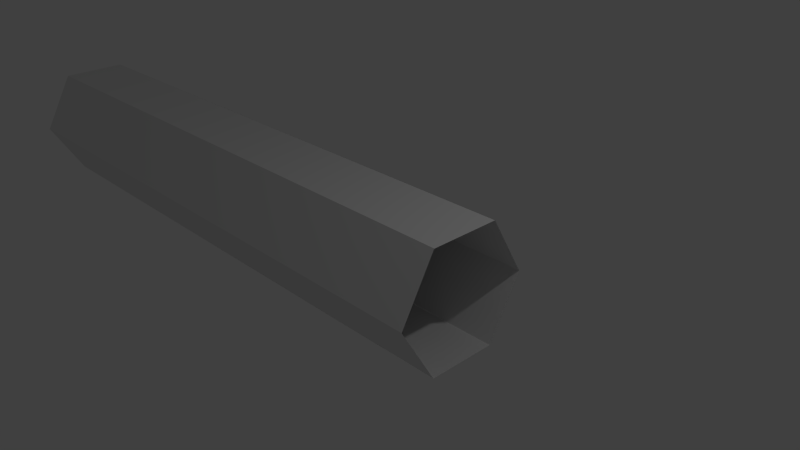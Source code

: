 # Source: bart1.blend  (saved by Blender 2.75.0; exported with 4.5.12 LTS)
import bpy
from mathutils import Matrix  # noqa: F401  (used for matrix-valued properties, if any)

bpy.ops.wm.read_factory_settings(use_empty=True)
scene = bpy.context.scene
scene.name = 'Scene'

# ---- collections
col_collection_1 = bpy.data.collections.new('Collection 1'); scene.collection.children.link(col_collection_1)

# ---- world
world_world = bpy.data.worlds.new('World'); scene.world = world_world
world_world.color = (0.05088, 0.05088, 0.05088)
world_world.use_sun_shadow = False
world_world.sun_shadow_jitter_overblur = 0.0
world_world.cycles.sampling_method = 'MANUAL'
world_world.cycles.sample_map_resolution = 256

# ---- cameras
cam_camera = bpy.data.cameras.new('Camera')
cam_camera.clip_end = 100.0
cam_camera.lens = 35.0
cam_camera.sensor_width = 32.0
cam_camera.sensor_height = 18.0
cam_camera.ortho_scale = 7.314
cam_camera.dof.focus_distance = 0.0
cam_camera.dof.aperture_fstop = 128.0

# ---- lights
light_lamp = bpy.data.lights.new('Lamp', 'POINT')
light_lamp.transmission_factor = 0.0
light_lamp.cutoff_distance = 30.0
light_lamp.energy = 100.0
light_lamp.shadow_buffer_clip_start = 1.001
light_lamp.shadow_soft_size = 0.1
light_lamp.shadow_maximum_resolution = 0.006
light_lamp.use_absolute_resolution = True
light_lamp.cycles.use_multiple_importance_sampling = False

# ---- meshes
me_bart = bpy.data.meshes.new('Bart')
me_bart.from_pydata([(-0.433, -0.75, 4.645), (-0.433, -0.75, 3.505), (-0.433, -0.75, 2.366), (-0.433, -0.75, 1.227), (-0.5413, -0.6875, 4.645), (-0.6495, -0.625, 4.645), (-0.7578, -0.5625, 4.645), (-0.433, -0.75, 5.784), (-0.433, -0.75, 6.923), (-0.433, -0.75, 8.063), (-0.3248, -0.8125, 4.645), (-0.2165, -0.875, 4.645), (-0.1083, -0.9375, 4.645), (-0.3248, -0.8125, 3.505), (-0.3248, -0.8125, 2.366), (-0.3248, -0.8125, 1.227), (-0.2165, -0.875, 3.505), (-0.2165, -0.875, 2.366), (-0.2165, -0.875, 1.227), (-0.1083, -0.9375, 3.505), (-0.1083, -0.9375, 2.366), (-0.1083, -0.9375, 1.227), (-0.5413, -0.6875, 3.505), (-0.6495, -0.625, 3.505), (-0.7578, -0.5625, 3.505), (-0.5413, -0.6875, 2.366), (-0.6495, -0.625, 2.366), (-0.7578, -0.5625, 2.366), (-0.5413, -0.6875, 1.227), (-0.6495, -0.625, 1.227), (-0.7578, -0.5625, 1.227), (-0.5413, -0.6875, 5.784), (-0.5413, -0.6875, 6.923), (-0.5413, -0.6875, 8.063), (-0.6495, -0.625, 5.784), (-0.6495, -0.625, 6.923), (-0.6495, -0.625, 8.063), (-0.7578, -0.5625, 5.784), (-0.7578, -0.5625, 6.923), (-0.7578, -0.5625, 8.063), (-0.3248, -0.8125, 5.784), (-0.2165, -0.875, 5.784), (-0.1083, -0.9375, 5.784), (-0.3248, -0.8125, 6.923), (-0.2165, -0.875, 6.923), (-0.1083, -0.9375, 6.923), (-0.3248, -0.8125, 8.063), (-0.2165, -0.875, 8.063), (-0.1083, -0.9375, 8.063), (-0.433, 0.75, 4.645), (-0.433, 0.75, 3.505), (-0.433, 0.75, 2.366), (-0.433, 0.75, 1.227), (-0.3248, 0.8125, 4.645), (-0.2165, 0.875, 4.645), (-0.1083, 0.9375, 4.645), (-0.433, 0.75, 5.784), (-0.433, 0.75, 6.923), (-0.433, 0.75, 8.063), (-0.5413, 0.6875, 4.645), (-0.6495, 0.625, 4.645), (-0.7578, 0.5625, 4.645), (-0.5413, 0.6875, 3.505), (-0.5413, 0.6875, 2.366), (-0.5413, 0.6875, 1.227), (-0.6495, 0.625, 3.505), (-0.6495, 0.625, 2.366), (-0.6495, 0.625, 1.227), (-0.7578, 0.5625, 3.505), (-0.7578, 0.5625, 2.366), (-0.7578, 0.5625, 1.227), (-0.3248, 0.8125, 3.505), (-0.2165, 0.875, 3.505), (-0.1083, 0.9375, 3.505), (-0.3248, 0.8125, 2.366), (-0.2165, 0.875, 2.366), (-0.1083, 0.9375, 2.366), (-0.3248, 0.8125, 1.227), (-0.2165, 0.875, 1.227), (-0.1083, 0.9375, 1.227), (-0.3248, 0.8125, 5.784), (-0.3248, 0.8125, 6.923), (-0.3248, 0.8125, 8.063), (-0.2165, 0.875, 5.784), (-0.2165, 0.875, 6.923), (-0.2165, 0.875, 8.063), (-0.1083, 0.9375, 5.784), (-0.1083, 0.9375, 6.923), (-0.1083, 0.9375, 8.063), (-0.5413, 0.6875, 5.784), (-0.6495, 0.625, 5.784), (-0.7578, 0.5625, 5.784), (-0.5413, 0.6875, 6.923), (-0.6495, 0.625, 6.923), (-0.7578, 0.5625, 6.923), (-0.5413, 0.6875, 8.063), (-0.6495, 0.625, 8.063), (-0.7578, 0.5625, 8.063), (0.433, 0.75, 4.645), (0.433, 0.75, 3.505), (0.433, 0.75, 2.366), (0.433, 0.75, 1.227), (0.5413, 0.6875, 4.645), (0.6495, 0.625, 4.645), (0.7578, 0.5625, 4.645), (0.433, 0.75, 5.784), (0.433, 0.75, 6.923), (0.433, 0.75, 8.063), (0.3248, 0.8125, 4.645), (0.2165, 0.875, 4.645), (0.1083, 0.9375, 4.645), (0.3248, 0.8125, 3.505), (0.3248, 0.8125, 2.366), (0.3248, 0.8125, 1.227), (0.2165, 0.875, 3.505), (0.2165, 0.875, 2.366), (0.2165, 0.875, 1.227), (0.1083, 0.9375, 3.505), (0.1083, 0.9375, 2.366), (0.1083, 0.9375, 1.227), (0.5413, 0.6875, 3.505), (0.6495, 0.625, 3.505), (0.7578, 0.5625, 3.505), (0.5413, 0.6875, 2.366), (0.6495, 0.625, 2.366), (0.7578, 0.5625, 2.366), (0.5413, 0.6875, 1.227), (0.6495, 0.625, 1.227), (0.7578, 0.5625, 1.227), (0.5413, 0.6875, 5.784), (0.5413, 0.6875, 6.923), (0.5413, 0.6875, 8.063), (0.6495, 0.625, 5.784), (0.6495, 0.625, 6.923), (0.6495, 0.625, 8.063), (0.7578, 0.5625, 5.784), (0.7578, 0.5625, 6.923), (0.7578, 0.5625, 8.063), (0.3248, 0.8125, 5.784), (0.2165, 0.875, 5.784), (0.1083, 0.9375, 5.784), (0.3248, 0.8125, 6.923), (0.2165, 0.875, 6.923), (0.1083, 0.9375, 6.923), (0.3248, 0.8125, 8.063), (0.2165, 0.875, 8.063), (0.1083, 0.9375, 8.063), (0.433, -0.75, 4.645), (0.433, -0.75, 3.505), (0.433, -0.75, 2.366), (0.433, -0.75, 1.227), (0.3248, -0.8125, 4.645), (0.2165, -0.875, 4.645), (0.1083, -0.9375, 4.645), (0.433, -0.75, 5.784), (0.433, -0.75, 6.923), (0.433, -0.75, 8.063), (0.5413, -0.6875, 4.645), (0.6495, -0.625, 4.645), (0.7578, -0.5625, 4.645), (0.5413, -0.6875, 3.505), (0.5413, -0.6875, 2.366), (0.5413, -0.6875, 1.227), (0.6495, -0.625, 3.505), (0.6495, -0.625, 2.366), (0.6495, -0.625, 1.227), (0.7578, -0.5625, 3.505), (0.7578, -0.5625, 2.366), (0.7578, -0.5625, 1.227), (0.3248, -0.8125, 3.505), (0.2165, -0.875, 3.505), (0.1083, -0.9375, 3.505), (0.3248, -0.8125, 2.366), (0.2165, -0.875, 2.366), (0.1083, -0.9375, 2.366), (0.3248, -0.8125, 1.227), (0.2165, -0.875, 1.227), (0.1083, -0.9375, 1.227), (0.3248, -0.8125, 5.784), (0.3248, -0.8125, 6.923), (0.3248, -0.8125, 8.063), (0.2165, -0.875, 5.784), (0.2165, -0.875, 6.923), (0.2165, -0.875, 8.063), (0.1083, -0.9375, 5.784), (0.1083, -0.9375, 6.923), (0.1083, -0.9375, 8.063), (0.5413, -0.6875, 5.784), (0.6495, -0.625, 5.784), (0.7578, -0.5625, 5.784), (0.5413, -0.6875, 6.923), (0.6495, -0.625, 6.923), (0.7578, -0.5625, 6.923), (0.5413, -0.6875, 8.063), (0.6495, -0.625, 8.063), (0.7578, -0.5625, 8.063), (-0.7578, 0.5625, 0.08747), (-0.6495, 0.625, 0.08747), (-0.5413, 0.6875, 0.08747), (-0.433, 0.75, 0.08747), (-0.3248, 0.8125, 0.08747), (-0.2165, 0.875, 0.08747), (-0.1083, 0.9375, 0.08747), (-0.1083, -0.9375, 0.08747), (-0.2165, -0.875, 0.08747), (-0.3248, -0.8125, 0.08747), (-0.433, -0.75, 0.08747), (-0.5413, -0.6875, 0.08747), (-0.6495, -0.625, 0.08747), (-0.7578, -0.5625, 0.08747), (0.7578, -0.5625, 0.08747), (0.6495, -0.625, 0.08747), (0.5413, -0.6875, 0.08747), (0.433, -0.75, 0.08747), (0.3248, -0.8125, 0.08747), (0.2165, -0.875, 0.08747), (0.1083, -0.9375, 0.08747), (0.1083, 0.9375, 0.08747), (0.2165, 0.875, 0.08747), (0.3248, 0.8125, 0.08747), (0.433, 0.75, 0.08747), (0.5413, 0.6875, 0.08747), (0.6495, 0.625, 0.08747), (0.7578, 0.5625, 0.08747), (-0.7578, 0.5625, 9.202), (-0.6495, 0.625, 9.202), (-0.5413, 0.6875, 9.202), (-0.433, 0.75, 9.202), (-0.3248, 0.8125, 9.202), (-0.2165, 0.875, 9.202), (-0.1083, 0.9375, 9.202), (-0.1083, -0.9375, 9.202), (-0.2165, -0.875, 9.202), (-0.3248, -0.8125, 9.202), (-0.433, -0.75, 9.202), (-0.5413, -0.6875, 9.202), (-0.6495, -0.625, 9.202), (-0.7578, -0.5625, 9.202), (0.7578, -0.5625, 9.202), (0.6495, -0.625, 9.202), (0.5413, -0.6875, 9.202), (0.433, -0.75, 9.202), (0.3248, -0.8125, 9.202), (0.2165, -0.875, 9.202), (0.1083, -0.9375, 9.202), (0.1083, 0.9375, 9.202), (0.2165, 0.875, 9.202), (0.3248, 0.8125, 9.202), (0.433, 0.75, 9.202), (0.5413, 0.6875, 9.202), (0.6495, 0.625, 9.202), (0.7578, 0.5625, 9.202), (0.866, -0.5, 1.227), (0.866, -0.5, 2.366), (0.866, -0.5, 3.505), (0.866, -0.5, 4.645), (0.866, -0.5, 5.784), (0.866, -0.5, 6.923), (0.866, -0.5, 8.063), (0.866, 0.5, 8.063), (0.866, 0.5, 6.923), (0.866, 0.5, 5.784), (0.866, 0.5, 4.645), (0.866, 0.5, 3.505), (0.866, 0.5, 2.366), (0.866, 0.5, 1.227), (-0.866, -0.5, 1.227), (-0.866, -0.5, 2.366), (-0.866, -0.5, 3.505), (-0.866, -0.5, 4.645), (-0.866, -0.5, 5.784), (-0.866, -0.5, 6.923), (-0.866, -0.5, 8.063), (8.742e-08, -1.0, 8.063), (8.742e-08, -1.0, 6.923), (8.742e-08, -1.0, 5.784), (8.742e-08, -1.0, 4.645), (8.742e-08, -1.0, 3.505), (8.742e-08, -1.0, 2.366), (8.742e-08, -1.0, 1.227), (0.0, 1.0, 1.227), (0.0, 1.0, 2.366), (0.0, 1.0, 3.505), (0.0, 1.0, 4.645), (0.0, 1.0, 5.784), (0.0, 1.0, 6.923), (0.0, 1.0, 8.063), (-0.866, 0.5, 8.063), (-0.866, 0.5, 6.923), (-0.866, 0.5, 5.784), (-0.866, 0.5, 4.645), (-0.866, 0.5, 3.505), (-0.866, 0.5, 2.366), (-0.866, 0.5, 1.227), (0.0, 1.0, 0.08747), (-0.866, 0.5, 0.08747), (-0.866, -0.5, 0.08747), (8.742e-08, -1.0, 0.08747), (0.866, -0.5, 0.08747), (0.866, 0.5, 0.08747), (0.0, 1.0, 9.202), (-0.866, 0.5, 9.202), (-0.866, -0.5, 9.202), (8.742e-08, -1.0, 9.202), (0.866, -0.5, 9.202), (0.866, 0.5, 9.202)], [], [(0, 10, 13, 1), (1, 13, 14, 2), (2, 14, 15, 3), (3, 15, 205, 206), (10, 11, 16, 13), (13, 16, 17, 14), (14, 17, 18, 15), (15, 18, 204, 205), (11, 12, 19, 16), (16, 19, 20, 17), (17, 20, 21, 18), (18, 21, 203, 204), (12, 276, 277, 19), (19, 277, 278, 20), (20, 278, 279, 21), (21, 279, 297, 203), (0, 1, 22, 4), (4, 22, 23, 5), (5, 23, 24, 6), (6, 24, 268, 269), (1, 2, 25, 22), (22, 25, 26, 23), (23, 26, 27, 24), (24, 27, 267, 268), (2, 3, 28, 25), (25, 28, 29, 26), (26, 29, 30, 27), (27, 30, 266, 267), (3, 206, 207, 28), (28, 207, 208, 29), (29, 208, 209, 30), (30, 209, 296, 266), (0, 4, 31, 7), (7, 31, 32, 8), (8, 32, 33, 9), (9, 33, 235, 234), (4, 5, 34, 31), (31, 34, 35, 32), (32, 35, 36, 33), (33, 36, 236, 235), (5, 6, 37, 34), (34, 37, 38, 35), (35, 38, 39, 36), (36, 39, 237, 236), (6, 269, 270, 37), (37, 270, 271, 38), (38, 271, 272, 39), (39, 272, 302, 237), (0, 7, 40, 10), (10, 40, 41, 11), (11, 41, 42, 12), (12, 42, 275, 276), (7, 8, 43, 40), (40, 43, 44, 41), (41, 44, 45, 42), (42, 45, 274, 275), (8, 9, 46, 43), (43, 46, 47, 44), (44, 47, 48, 45), (45, 48, 273, 274), (9, 234, 233, 46), (46, 233, 232, 47), (47, 232, 231, 48), (48, 231, 303, 273), (49, 59, 62, 50), (50, 62, 63, 51), (51, 63, 64, 52), (52, 64, 198, 199), (59, 60, 65, 62), (62, 65, 66, 63), (63, 66, 67, 64), (64, 67, 197, 198), (60, 61, 68, 65), (65, 68, 69, 66), (66, 69, 70, 67), (67, 70, 196, 197), (61, 290, 291, 68), (68, 291, 292, 69), (69, 292, 293, 70), (70, 293, 295, 196), (49, 50, 71, 53), (53, 71, 72, 54), (54, 72, 73, 55), (55, 73, 282, 283), (50, 51, 74, 71), (71, 74, 75, 72), (72, 75, 76, 73), (73, 76, 281, 282), (51, 52, 77, 74), (74, 77, 78, 75), (75, 78, 79, 76), (76, 79, 280, 281), (52, 199, 200, 77), (77, 200, 201, 78), (78, 201, 202, 79), (79, 202, 294, 280), (49, 53, 80, 56), (56, 80, 81, 57), (57, 81, 82, 58), (58, 82, 228, 227), (53, 54, 83, 80), (80, 83, 84, 81), (81, 84, 85, 82), (82, 85, 229, 228), (54, 55, 86, 83), (83, 86, 87, 84), (84, 87, 88, 85), (85, 88, 230, 229), (55, 283, 284, 86), (86, 284, 285, 87), (87, 285, 286, 88), (88, 286, 300, 230), (49, 56, 89, 59), (59, 89, 90, 60), (60, 90, 91, 61), (61, 91, 289, 290), (56, 57, 92, 89), (89, 92, 93, 90), (90, 93, 94, 91), (91, 94, 288, 289), (57, 58, 95, 92), (92, 95, 96, 93), (93, 96, 97, 94), (94, 97, 287, 288), (58, 227, 226, 95), (95, 226, 225, 96), (96, 225, 224, 97), (97, 224, 301, 287), (98, 108, 111, 99), (99, 111, 112, 100), (100, 112, 113, 101), (101, 113, 219, 220), (108, 109, 114, 111), (111, 114, 115, 112), (112, 115, 116, 113), (113, 116, 218, 219), (109, 110, 117, 114), (114, 117, 118, 115), (115, 118, 119, 116), (116, 119, 217, 218), (110, 283, 282, 117), (117, 282, 281, 118), (118, 281, 280, 119), (119, 280, 294, 217), (98, 99, 120, 102), (102, 120, 121, 103), (103, 121, 122, 104), (104, 122, 263, 262), (99, 100, 123, 120), (120, 123, 124, 121), (121, 124, 125, 122), (122, 125, 264, 263), (100, 101, 126, 123), (123, 126, 127, 124), (124, 127, 128, 125), (125, 128, 265, 264), (101, 220, 221, 126), (126, 221, 222, 127), (127, 222, 223, 128), (128, 223, 299, 265), (98, 102, 129, 105), (105, 129, 130, 106), (106, 130, 131, 107), (107, 131, 249, 248), (102, 103, 132, 129), (129, 132, 133, 130), (130, 133, 134, 131), (131, 134, 250, 249), (103, 104, 135, 132), (132, 135, 136, 133), (133, 136, 137, 134), (134, 137, 251, 250), (104, 262, 261, 135), (135, 261, 260, 136), (136, 260, 259, 137), (137, 259, 305, 251), (98, 105, 138, 108), (108, 138, 139, 109), (109, 139, 140, 110), (110, 140, 284, 283), (105, 106, 141, 138), (138, 141, 142, 139), (139, 142, 143, 140), (140, 143, 285, 284), (106, 107, 144, 141), (141, 144, 145, 142), (142, 145, 146, 143), (143, 146, 286, 285), (107, 248, 247, 144), (144, 247, 246, 145), (145, 246, 245, 146), (146, 245, 300, 286), (147, 157, 160, 148), (148, 160, 161, 149), (149, 161, 162, 150), (150, 162, 212, 213), (157, 158, 163, 160), (160, 163, 164, 161), (161, 164, 165, 162), (162, 165, 211, 212), (158, 159, 166, 163), (163, 166, 167, 164), (164, 167, 168, 165), (165, 168, 210, 211), (159, 255, 254, 166), (166, 254, 253, 167), (167, 253, 252, 168), (168, 252, 298, 210), (147, 148, 169, 151), (151, 169, 170, 152), (152, 170, 171, 153), (153, 171, 277, 276), (148, 149, 172, 169), (169, 172, 173, 170), (170, 173, 174, 171), (171, 174, 278, 277), (149, 150, 175, 172), (172, 175, 176, 173), (173, 176, 177, 174), (174, 177, 279, 278), (150, 213, 214, 175), (175, 214, 215, 176), (176, 215, 216, 177), (177, 216, 297, 279), (147, 151, 178, 154), (154, 178, 179, 155), (155, 179, 180, 156), (156, 180, 242, 241), (151, 152, 181, 178), (178, 181, 182, 179), (179, 182, 183, 180), (180, 183, 243, 242), (152, 153, 184, 181), (181, 184, 185, 182), (182, 185, 186, 183), (183, 186, 244, 243), (153, 276, 275, 184), (184, 275, 274, 185), (185, 274, 273, 186), (186, 273, 303, 244), (147, 154, 187, 157), (157, 187, 188, 158), (158, 188, 189, 159), (159, 189, 256, 255), (154, 155, 190, 187), (187, 190, 191, 188), (188, 191, 192, 189), (189, 192, 257, 256), (155, 156, 193, 190), (190, 193, 194, 191), (191, 194, 195, 192), (192, 195, 258, 257), (156, 241, 240, 193), (193, 240, 239, 194), (194, 239, 238, 195), (195, 238, 304, 258)])
me_bart.use_remesh_preserve_volume = False
me_bart.use_remesh_preserve_attributes = False
me_bart.use_mirror_vertex_groups = False
me_bart.update()
me_barttop = bpy.data.meshes.new('barttop')
me_barttop.from_pydata([(-0.866, 0.5, 0.08747), (-0.866, -0.5, 0.08747), (-0.866, 0.5, 9.202), (-0.866, -0.5, 9.202)], [], [(1, 0, 2, 3)])
me_barttop.use_remesh_preserve_volume = False
me_barttop.use_remesh_preserve_attributes = False
me_barttop.use_mirror_vertex_groups = False
me_barttop.update()
me_bartfloor = bpy.data.meshes.new('bartfloor')
me_bartfloor.from_pydata([(0.866, -0.5, 0.08747), (0.866, 0.5, 0.08747), (0.866, -0.5, 9.202), (0.866, 0.5, 9.202)], [], [(1, 0, 2, 3)])
me_bartfloor.use_remesh_preserve_volume = False
me_bartfloor.use_remesh_preserve_attributes = False
me_bartfloor.use_mirror_vertex_groups = False
me_bartfloor.update()

# ---- objects
ob_bart = bpy.data.objects.new('Bart', me_bart)
ob_barttop = bpy.data.objects.new('BartTop', me_barttop)
ob_bartfloor = bpy.data.objects.new('BartFloor', me_bartfloor)
ob_lamp = bpy.data.objects.new('Lamp', light_lamp)
ob_camera = bpy.data.objects.new('Camera', cam_camera)

# ---- transforms, parenting, visibility, modifiers, constraints
ob_bart.location = (-7.62, 0.0, 0.002917)
ob_bart.rotation_euler = (7.219e-05, 1.571, -7.232e-05)
ob_bart.lineart.crease_threshold = 0.0
ob_barttop.parent = ob_bart
ob_barttop.matrix_parent_inverse = Matrix(((-4.371e-08, 3.158e-12, -1.0, 0.002917), (0.0001445, 1.0, -3.156e-12, 0.001101), (1.0, -0.0001445, -4.371e-08, 7.62), (0.0, 0.0, 0.0, 1.0)))
ob_barttop.location = (-7.62, 0.0, 0.002917)
ob_barttop.rotation_euler = (7.219e-05, 1.571, -7.232e-05)
ob_barttop.lineart.crease_threshold = 0.0
ob_bartfloor.parent = ob_bart
ob_bartfloor.matrix_parent_inverse = Matrix(((-4.371e-08, 3.158e-12, -1.0, 0.002917), (0.0001445, 1.0, -3.156e-12, 0.001101), (1.0, -0.0001445, -4.371e-08, 7.62), (0.0, 0.0, 0.0, 1.0)))
ob_bartfloor.location = (-7.62, 0.0, 0.002917)
ob_bartfloor.rotation_euler = (7.219e-05, 1.571, -7.232e-05)
ob_bartfloor.lineart.crease_threshold = 0.0
ob_lamp.location = (4.076, 1.005, 5.904)
ob_lamp.rotation_euler = (0.6503, 0.05522, 1.866)
ob_lamp.lock_rotations_4d = False
ob_lamp.empty_display_type = 'ARROWS'
ob_lamp.color = (0.0, 0.0, 0.0, 0.0)
ob_lamp.lineart.crease_threshold = 0.0
ob_camera.location = (7.481, -6.508, 5.344)
ob_camera.rotation_euler = (1.109, 0.01082, 0.8149)
ob_camera.lock_rotations_4d = False
ob_camera.empty_display_type = 'ARROWS'
ob_camera.color = (0.0, 0.0, 0.0, 0.0)
ob_camera.display_type = 'WIRE'
ob_camera.lineart.crease_threshold = 0.0

# ---- collection membership
col_collection_1.objects.link(ob_bart)
col_collection_1.objects.link(ob_barttop)
col_collection_1.objects.link(ob_bartfloor)
col_collection_1.objects.link(ob_lamp)
col_collection_1.objects.link(ob_camera)

# ---- scene / render settings (as saved in the file)
scene.camera = ob_camera
scene.frame_start = 1; scene.frame_end = 250; scene.frame_set(1)
scene.render.engine = 'BLENDER_EEVEE_NEXT'
scene.render.resolution_percentage = 50
scene.render.dither_intensity = 0.0
scene.cycles.use_denoising = False
scene.cycles.samples = 10
scene.cycles.sampling_pattern = 'TABULATED_SOBOL'
scene.cycles.light_sampling_threshold = 0.0
scene.cycles.use_adaptive_sampling = False
scene.cycles.use_light_tree = False
scene.cycles.blur_glossy = 0.0
scene.cycles.pixel_filter_type = 'GAUSSIAN'
scene.cycles.sample_clamp_indirect = 0.0
scene.view_settings.view_transform = 'Standard'
bpy.context.view_layer.update()
